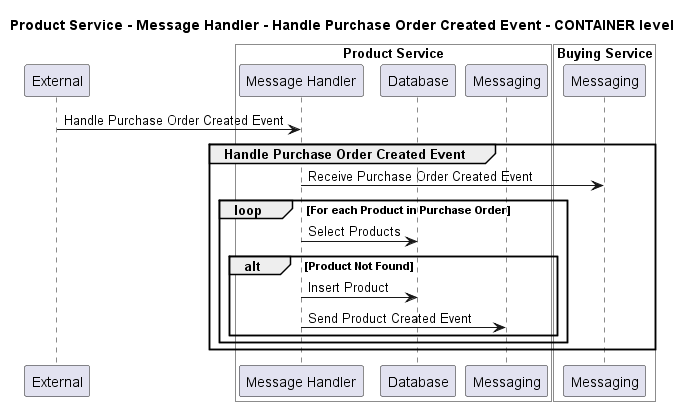

The diagram above was rendered by PlantUML. Its source (embedded in the PNG):
@startuml
!pragma layout smetana

title Product Service - Message Handler - Handle Purchase Order Created Event - CONTAINER level

participant "External" as C4InterFlow.SoftwareSystems.ExternalSystem

box "Product Service" #White
    participant "Message Handler" as ECommercePlatform.SoftwareSystems.ProductService.Containers.MessageHandler
    participant "Database" as ECommercePlatform.SoftwareSystems.ProductService.Containers.Database
    participant "Messaging" as ECommercePlatform.SoftwareSystems.ProductService.Containers.Messaging
end box


box "Buying Service" #White
    participant "Messaging" as ECommercePlatform.SoftwareSystems.BuyingService.Containers.Messaging
end box


C4InterFlow.SoftwareSystems.ExternalSystem -> ECommercePlatform.SoftwareSystems.ProductService.Containers.MessageHandler : Handle Purchase Order Created Event
group Handle Purchase Order Created Event
ECommercePlatform.SoftwareSystems.ProductService.Containers.MessageHandler -> ECommercePlatform.SoftwareSystems.BuyingService.Containers.Messaging : Receive Purchase Order Created Event
loop For each Product in Purchase Order
ECommercePlatform.SoftwareSystems.ProductService.Containers.MessageHandler -> ECommercePlatform.SoftwareSystems.ProductService.Containers.Database : Select Products
alt Product Not Found
ECommercePlatform.SoftwareSystems.ProductService.Containers.MessageHandler -> ECommercePlatform.SoftwareSystems.ProductService.Containers.Database : Insert Product
ECommercePlatform.SoftwareSystems.ProductService.Containers.MessageHandler -> ECommercePlatform.SoftwareSystems.ProductService.Containers.Messaging : Send Product Created Event
end
end
end


@enduml